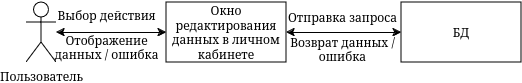

The diagram above was exported from draw.io. Its source (the exported page's mxGraphModel, read from the mxfile embedded in the PNG):
<mxGraphModel dx="848" dy="657" grid="1" gridSize="10" guides="1" tooltips="1" connect="1" arrows="1" fold="1" page="1" pageScale="1" pageWidth="850" pageHeight="1100" math="0" shadow="0">
  <root>
    <mxCell id="0" />
    <mxCell id="1" parent="0" />
    <mxCell id="2" value="Пользователь" style="shape=umlActor;verticalLabelPosition=bottom;verticalAlign=top;html=1;outlineConnect=0;" vertex="1" parent="1">
      <mxGeometry x="380" y="962" width="30" height="60" as="geometry" />
    </mxCell>
    <mxCell id="3" style="edgeStyle=orthogonalEdgeStyle;rounded=0;orthogonalLoop=1;jettySize=auto;html=1;startArrow=classic;startFill=1;" edge="1" source="5" target="2" parent="1">
      <mxGeometry relative="1" as="geometry" />
    </mxCell>
    <mxCell id="4" style="edgeStyle=orthogonalEdgeStyle;rounded=0;orthogonalLoop=1;jettySize=auto;html=1;entryX=0;entryY=0.5;entryDx=0;entryDy=0;startArrow=classic;startFill=1;" edge="1" source="5" target="6" parent="1">
      <mxGeometry relative="1" as="geometry" />
    </mxCell>
    <mxCell id="5" value="Окно редактирования данных в личном кабинете" style="rounded=0;whiteSpace=wrap;html=1;" vertex="1" parent="1">
      <mxGeometry x="520" y="962" width="120" height="60" as="geometry" />
    </mxCell>
    <mxCell id="6" value="БД" style="rounded=0;whiteSpace=wrap;html=1;" vertex="1" parent="1">
      <mxGeometry x="755" y="962" width="120" height="60" as="geometry" />
    </mxCell>
    <mxCell id="7" value="Выбор действия" style="text;html=1;align=center;verticalAlign=middle;resizable=0;points=[];autosize=1;strokeColor=none;fillColor=none;" vertex="1" parent="1">
      <mxGeometry x="400" y="960" width="120" height="30" as="geometry" />
    </mxCell>
    <mxCell id="8" value="&lt;div&gt;Отображение&lt;/div&gt;&lt;div&gt;данных / ошибка&lt;br&gt;&lt;/div&gt;" style="text;html=1;align=center;verticalAlign=middle;resizable=0;points=[];autosize=1;strokeColor=none;fillColor=none;" vertex="1" parent="1">
      <mxGeometry x="395" y="987" width="130" height="40" as="geometry" />
    </mxCell>
    <mxCell id="9" value="Отправка запроса" style="text;html=1;align=center;verticalAlign=middle;resizable=0;points=[];autosize=1;strokeColor=none;fillColor=none;" vertex="1" parent="1">
      <mxGeometry x="631" y="962" width="130" height="30" as="geometry" />
    </mxCell>
    <mxCell id="10" value="&lt;div&gt;Возврат данных / &lt;br&gt;&lt;/div&gt;&lt;div&gt;ошибка&lt;br&gt;&lt;/div&gt;" style="text;html=1;align=center;verticalAlign=middle;resizable=0;points=[];autosize=1;strokeColor=none;fillColor=none;" vertex="1" parent="1">
      <mxGeometry x="631" y="989" width="130" height="40" as="geometry" />
    </mxCell>
  </root>
</mxGraphModel>